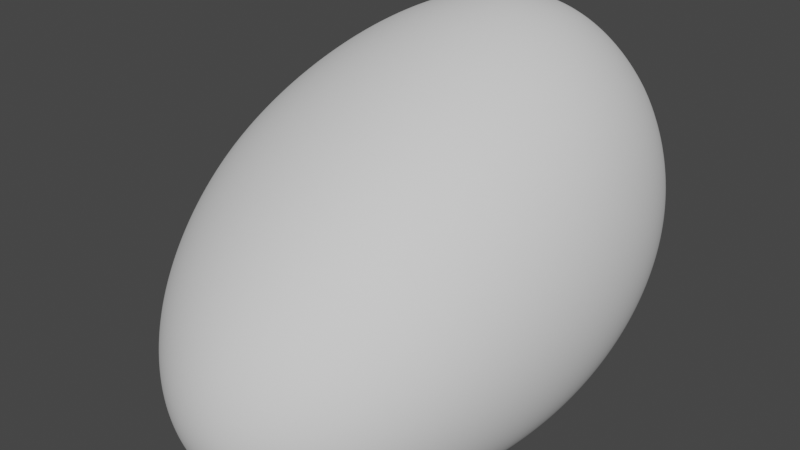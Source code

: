 # Source: rock_Type1.blend  (saved by Blender 2.82.7; exported with 4.5.12 LTS)
import bpy
from mathutils import Matrix  # noqa: F401  (used for matrix-valued properties, if any)

bpy.ops.wm.read_factory_settings(use_empty=True)
scene = bpy.context.scene
scene.name = 'Scene'

# ---- collections
col_collection = bpy.data.collections.new('Collection'); scene.collection.children.link(col_collection)

# ---- node groups
ng_auto_smooth = bpy.data.node_groups.new('Auto Smooth', 'GeometryNodeTree')
_s = ng_auto_smooth.interface.new_socket(name='Geometry', in_out='OUTPUT', socket_type='NodeSocketGeometry')
_s = ng_auto_smooth.interface.new_socket(name='Geometry', in_out='INPUT', socket_type='NodeSocketGeometry')
_s = ng_auto_smooth.interface.new_socket(name='Angle', in_out='INPUT', socket_type='NodeSocketFloat')
_s.subtype = 'ANGLE'
_s.min_value = 0.0
_s.max_value = 3.142
ng_auto_smooth.is_modifier = True
_N = ng_auto_smooth.nodes; _L = ng_auto_smooth.links
n0 = _N.new('NodeGroupOutput'); n0.name = 'Group Output'; n0.location = (480, -100)
n1 = _N.new('NodeGroupInput'); n1.name = 'Group Input'; n1.location = (-420, -300)
n2 = _N.new('NodeGroupInput'); n2.name = 'Group Input.001'; n2.location = (-60, -100)
n3 = _N.new('GeometryNodeSetShadeSmooth'); n3.name = 'Set Shade Smooth'; n3.location = (120, -100)
n3.domain = 'EDGE'
n4 = _N.new('GeometryNodeSetShadeSmooth'); n4.name = 'Set Shade Smooth.001'; n4.location = (300, -100)
n5 = _N.new('GeometryNodeInputMeshEdgeAngle'); n5.name = 'Edge Angle'; n5.location = (-420, -220)
n6 = _N.new('GeometryNodeInputEdgeSmooth'); n6.name = 'Is Edge Smooth'; n6.location = (-60, -160)
n7 = _N.new('GeometryNodeInputShadeSmooth'); n7.name = 'Is Face Smooth'; n7.location = (-240, -340)
n8 = _N.new('FunctionNodeBooleanMath'); n8.name = 'Boolean Math'; n8.location = (-60, -220)
n9 = _N.new('FunctionNodeCompare'); n9.name = 'Compare'; n9.location = (-240, -180)
n9.operation = 'LESS_EQUAL'
_L.new(n5.outputs[0], n9.inputs[0])
_L.new(n4.outputs[0], n0.inputs[0])
_L.new(n1.outputs[1], n9.inputs[1])
_L.new(n9.outputs[0], n8.inputs[0])
_L.new(n7.outputs[0], n8.inputs[1])
_L.new(n2.outputs[0], n3.inputs[0])
_L.new(n6.outputs[0], n3.inputs[1])
_L.new(n3.outputs[0], n4.inputs[0])
_L.new(n8.outputs[0], n3.inputs[2])
n0.is_active_output = True

# ---- world
world_world = bpy.data.worlds.new('World'); scene.world = world_world
world_world.use_nodes = True; world_world.node_tree.nodes.clear()
_N = world_world.node_tree.nodes; _L = world_world.node_tree.links
n0 = _N.new('ShaderNodeOutputWorld'); n0.name = 'World Output'; n0.location = (300, 300)
n1 = _N.new('ShaderNodeBackground'); n1.name = 'Background'; n1.location = (10, 300)
n1.inputs[0].default_value = (0.05088, 0.05088, 0.05088, 1.0)
_L.new(n1.outputs[0], n0.inputs[0])
n0.is_active_output = True
world_world.color = (0.05088, 0.05088, 0.05088)
world_world.use_sun_shadow = False
world_world.sun_shadow_jitter_overblur = 0.0

# ---- meshes
me_rock = bpy.data.meshes.new('rock')
me_rock.from_pydata([(-0.6841, -0.9302, -0.6239), (-0.6817, 0.9299, -0.6215), (-0.684, 0.9262, 0.6235), (0.6831, -0.9318, 0.6232), (0.6842, 0.9315, 0.6234), (0.6861, 0.9281, -0.6218), (0.6868, -0.9357, -0.623)], [], [(0, 3, 2), (0, 6, 3), (0, 1, 5, 6), (2, 3, 4), (0, 2, 1), (1, 2, 4, 5), (3, 6, 5, 4)])
me_rock.polygons.foreach_set('use_smooth', [True] * 7)
me_rock.use_remesh_fix_poles = True
me_rock.use_remesh_preserve_attributes = False
me_rock.use_mirror_vertex_groups = False
me_rock.update()

# ---- objects
ob_rock = bpy.data.objects.new('rock', me_rock)

# ---- transforms, parenting, visibility, modifiers, constraints
ob_rock.location = (0.0, 0.0, 0.0)
ob_rock.lineart.crease_threshold = 0.0
_m = ob_rock.modifiers.new('Subsurf', 'SUBSURF')
_m.uv_smooth = 'PRESERVE_CORNERS'
_m.levels = 2
_m.render_levels = 4
_m.show_only_control_edges = False
_m = ob_rock.modifiers.new('Subsurf.001', 'SUBSURF')
_m.uv_smooth = 'PRESERVE_CORNERS'
_m.levels = 2
_m.render_levels = 4
_m.show_only_control_edges = False
_m = ob_rock.modifiers.new('Displace', 'DISPLACE')
_m.mid_level = 0.0
_m.strength = 0.001327
_m = ob_rock.modifiers.new('Displace.001', 'DISPLACE')
_m.mid_level = 0.0
_m.strength = 0.1703
_m = ob_rock.modifiers.new('Displace.002', 'DISPLACE')
_m.strength = 0.04461
_m = ob_rock.modifiers.new('Displace.003', 'DISPLACE')
_m.strength = 0.02364
_m = ob_rock.modifiers.new('Auto Smooth', 'NODES')
_m.node_group = ng_auto_smooth
_gi = [s.identifier for s in ng_auto_smooth.interface.items_tree if s.item_type == 'SOCKET' and s.in_out == 'INPUT']
_m[_gi[1]] = 0.5236  # Angle

# ---- collection membership
col_collection.objects.link(ob_rock)

# ---- scene / render settings (as saved in the file)
scene.frame_start = 1; scene.frame_end = 250; scene.frame_set(1)
scene.render.engine = 'BLENDER_EEVEE_NEXT'
scene.cycles.use_denoising = False
scene.cycles.samples = 128
scene.cycles.sampling_pattern = 'TABULATED_SOBOL'
scene.cycles.use_adaptive_sampling = False
scene.cycles.use_light_tree = False
scene.view_settings.view_transform = 'Filmic'
bpy.context.view_layer.update()

# ---- added for rendering (the .blend has no active camera and no usable light): camera, sun
cam_auto = bpy.data.cameras.new('AutoCamera')
cam_auto.lens = 50.0
cam_auto.sensor_width = 36.0
cam_auto.clip_end = 1000.0
ob_auto_camera = bpy.data.objects.new('AutoCamera', cam_auto)
scene.collection.objects.link(ob_auto_camera)
ob_auto_camera.location = (2.06963, -2.45125, 1.64289)
ob_auto_camera.rotation_euler = (1.09748, -7.21219e-08, 0.694738)
scene.camera = ob_auto_camera
light_auto_sun = bpy.data.lights.new('AutoSun', 'SUN')
light_auto_sun.energy = 3.0
light_auto_sun.angle = 0.0523599
ob_auto_sun = bpy.data.objects.new('AutoSun', light_auto_sun)
scene.collection.objects.link(ob_auto_sun)
ob_auto_sun.rotation_euler = (0.872665, 0.174533, 0.523599)
bpy.context.view_layer.update()
